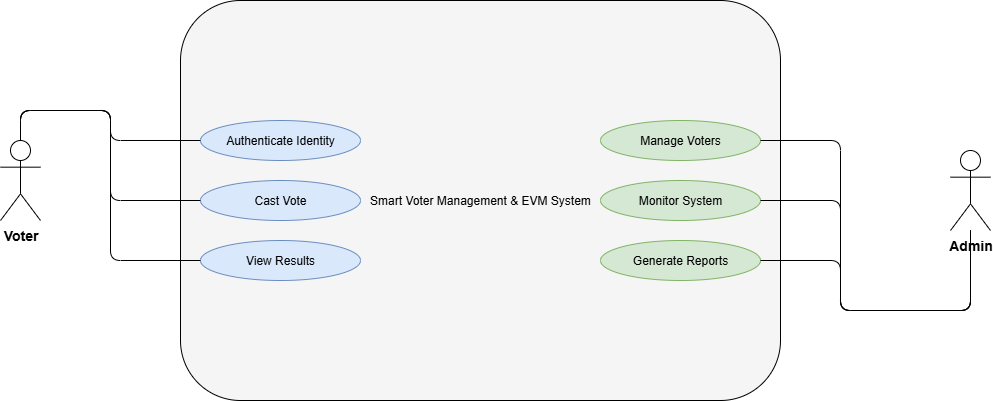

The diagram above was exported from draw.io. Its source (the exported page's mxGraphModel, read from the mxfile embedded in the PNG):
<mxGraphModel dx="1213" dy="663" grid="1" gridSize="10" guides="1" tooltips="1" connect="1" arrows="1" fold="1" page="1" pageScale="1" pageWidth="1200" pageHeight="800" math="0" shadow="0">
  <root>
    <mxCell id="0" />
    <mxCell id="1" parent="0" />
    <mxCell id="2" value="&lt;b&gt;&lt;span style='font-size:14px'&gt;Voter&lt;/span&gt;&lt;/b&gt;" style="shape=umlActor;verticalLabelPosition=bottom;verticalAlign=top;html=1;" parent="1" vertex="1">
      <mxGeometry x="40" y="190" width="40" height="80" as="geometry" />
    </mxCell>
    <mxCell id="3" value="&lt;b&gt;&lt;span style='font-size:14px'&gt;Admin&lt;/span&gt;&lt;/b&gt;" style="shape=umlActor;verticalLabelPosition=bottom;verticalAlign=top;html=1;" parent="1" vertex="1">
      <mxGeometry x="990" y="200" width="40" height="80" as="geometry" />
    </mxCell>
    <mxCell id="4" value="Smart Voter Management &amp; EVM System" style="rounded=1;whiteSpace=wrap;strokeColor=#000000;fillColor=#f5f5f5;html=1;" parent="1" vertex="1">
      <mxGeometry x="220" y="50" width="600" height="400" as="geometry" />
    </mxCell>
    <mxCell id="5" value="Authenticate Identity" style="ellipse;whiteSpace=wrap;fillColor=#dae8fc;strokeColor=#6c8ebf;html=1;" parent="4" vertex="1">
      <mxGeometry x="20" y="120" width="160" height="40" as="geometry" />
    </mxCell>
    <mxCell id="6" value="Cast Vote" style="ellipse;whiteSpace=wrap;fillColor=#dae8fc;strokeColor=#6c8ebf;html=1;" parent="4" vertex="1">
      <mxGeometry x="20" y="180" width="160" height="40" as="geometry" />
    </mxCell>
    <mxCell id="7" value="View Results" style="ellipse;whiteSpace=wrap;fillColor=#dae8fc;strokeColor=#6c8ebf;html=1;" parent="4" vertex="1">
      <mxGeometry x="20" y="240" width="160" height="40" as="geometry" />
    </mxCell>
    <mxCell id="8" value="Manage Voters" style="ellipse;whiteSpace=wrap;fillColor=#d5e8d4;strokeColor=#82b366;html=1;" parent="4" vertex="1">
      <mxGeometry x="420" y="120" width="160" height="40" as="geometry" />
    </mxCell>
    <mxCell id="9" value="Monitor System" style="ellipse;whiteSpace=wrap;fillColor=#d5e8d4;strokeColor=#82b366;html=1;" parent="4" vertex="1">
      <mxGeometry x="420" y="180" width="160" height="40" as="geometry" />
    </mxCell>
    <mxCell id="10" value="Generate Reports" style="ellipse;whiteSpace=wrap;fillColor=#d5e8d4;strokeColor=#82b366;html=1;" parent="4" vertex="1">
      <mxGeometry x="420" y="240" width="160" height="40" as="geometry" />
    </mxCell>
    <mxCell id="11" style="edgeStyle=orthogonalEdgeStyle;endArrow=none;strokeColor=#000000;" parent="1" source="2" target="5" edge="1">
      <mxGeometry relative="1" as="geometry">
        <Array as="points">
          <mxPoint x="150" y="160" />
          <mxPoint x="150" y="190" />
        </Array>
      </mxGeometry>
    </mxCell>
    <mxCell id="12" style="edgeStyle=orthogonalEdgeStyle;endArrow=none;strokeColor=#000000;" parent="1" source="2" target="6" edge="1">
      <mxGeometry relative="1" as="geometry">
        <Array as="points">
          <mxPoint x="150" y="160" />
          <mxPoint x="150" y="250" />
        </Array>
      </mxGeometry>
    </mxCell>
    <mxCell id="13" style="edgeStyle=orthogonalEdgeStyle;endArrow=none;strokeColor=#000000;" parent="1" source="2" target="7" edge="1">
      <mxGeometry relative="1" as="geometry">
        <Array as="points">
          <mxPoint x="150" y="160" />
          <mxPoint x="150" y="310" />
        </Array>
      </mxGeometry>
    </mxCell>
    <mxCell id="14" style="edgeStyle=orthogonalEdgeStyle;endArrow=none;strokeColor=#000000;" parent="1" source="3" target="8" edge="1">
      <mxGeometry relative="1" as="geometry">
        <Array as="points">
          <mxPoint x="880" y="360" />
          <mxPoint x="880" y="190" />
        </Array>
      </mxGeometry>
    </mxCell>
    <mxCell id="15" style="edgeStyle=orthogonalEdgeStyle;endArrow=none;strokeColor=#000000;" parent="1" source="3" target="9" edge="1">
      <mxGeometry relative="1" as="geometry">
        <Array as="points">
          <mxPoint x="880" y="360" />
          <mxPoint x="880" y="250" />
        </Array>
      </mxGeometry>
    </mxCell>
    <mxCell id="16" style="edgeStyle=orthogonalEdgeStyle;endArrow=none;strokeColor=#000000;entryX=1;entryY=0.5;entryDx=0;entryDy=0;" parent="1" source="3" target="10" edge="1">
      <mxGeometry relative="1" as="geometry">
        <Array as="points">
          <mxPoint x="880" y="360" />
          <mxPoint x="880" y="310" />
        </Array>
      </mxGeometry>
    </mxCell>
  </root>
</mxGraphModel>